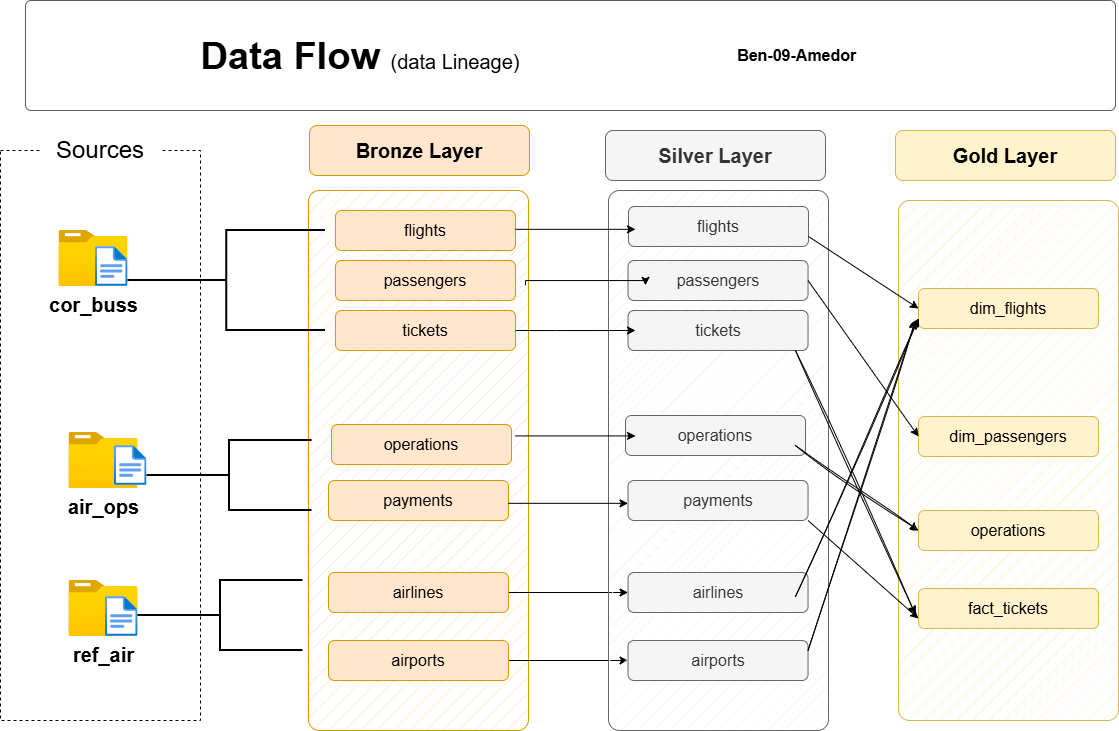

The diagram above was exported from draw.io. Its source (the exported page's mxGraphModel, read from the mxfile embedded in the PNG):
<mxGraphModel dx="1282" dy="759" grid="1" gridSize="10" guides="1" tooltips="1" connect="1" arrows="1" fold="1" page="1" pageScale="1" pageWidth="1920" pageHeight="1200" math="0" shadow="0">
  <root>
    <mxCell id="PmAsDYt7ePFWswJWPdAt-0" />
    <mxCell id="PmAsDYt7ePFWswJWPdAt-1" parent="PmAsDYt7ePFWswJWPdAt-0" />
    <mxCell id="n8bJTZ1ovyGtcUzWuUE2-2" value="" style="rounded=0;whiteSpace=wrap;html=1;fillColor=none;dashed=1;" parent="PmAsDYt7ePFWswJWPdAt-1" vertex="1">
      <mxGeometry x="365" y="260" width="200" height="570" as="geometry" />
    </mxCell>
    <mxCell id="n8bJTZ1ovyGtcUzWuUE2-3" value="&lt;font style=&quot;font-size: 24px;&quot;&gt;Sources&lt;/font&gt;" style="rounded=1;whiteSpace=wrap;html=1;strokeColor=none;" parent="PmAsDYt7ePFWswJWPdAt-1" vertex="1">
      <mxGeometry x="405" y="240" width="120" height="40" as="geometry" />
    </mxCell>
    <mxCell id="4ZKNdrfmacIxx5nxEuMF-0" value="&lt;font style=&quot;font-size: 20px;&quot;&gt;&lt;b&gt;cor_buss&lt;/b&gt;&lt;/font&gt;" style="image;aspect=fixed;html=1;points=[];align=center;fontSize=12;image=img/lib/azure2/general/Folder_Blank.svg;" parent="PmAsDYt7ePFWswJWPdAt-1" vertex="1">
      <mxGeometry x="423.46" y="340" width="69" height="56.00000000000001" as="geometry" />
    </mxCell>
    <mxCell id="4ZKNdrfmacIxx5nxEuMF-4" value="&lt;font style=&quot;font-size: 20px;&quot;&gt;&lt;b&gt;ref_air&lt;/b&gt;&lt;/font&gt;" style="image;aspect=fixed;html=1;points=[];align=center;fontSize=12;image=img/lib/azure2/general/Folder_Blank.svg;" parent="PmAsDYt7ePFWswJWPdAt-1" vertex="1">
      <mxGeometry x="433.46" y="690" width="69" height="56.00000000000001" as="geometry" />
    </mxCell>
    <mxCell id="4ZKNdrfmacIxx5nxEuMF-5" value="" style="rounded=1;whiteSpace=wrap;html=1;fillColor=#ffe6cc;strokeColor=#d79b00;fillStyle=hatch;arcSize=5;" parent="PmAsDYt7ePFWswJWPdAt-1" vertex="1">
      <mxGeometry x="673" y="300" width="220" height="540" as="geometry" />
    </mxCell>
    <mxCell id="4ZKNdrfmacIxx5nxEuMF-6" value="Bronze Layer" style="rounded=1;whiteSpace=wrap;html=1;fillColor=#ffe6cc;strokeColor=#d79b00;fontSize=20;fontStyle=1" parent="PmAsDYt7ePFWswJWPdAt-1" vertex="1">
      <mxGeometry x="674" y="235" width="220" height="50" as="geometry" />
    </mxCell>
    <mxCell id="5szykNnx05lKGsdo6Biz-0" value="flights" style="rounded=1;whiteSpace=wrap;html=1;fillColor=#ffe6cc;strokeColor=#d79b00;fontSize=16;fontStyle=0" parent="PmAsDYt7ePFWswJWPdAt-1" vertex="1">
      <mxGeometry x="700" y="320" width="180" height="40" as="geometry" />
    </mxCell>
    <mxCell id="hnOc7kBfibrwKYlpnwC0-0" value="passengers" style="rounded=1;whiteSpace=wrap;html=1;fillColor=#ffe6cc;strokeColor=#d79b00;fontSize=16;fontStyle=0" parent="PmAsDYt7ePFWswJWPdAt-1" vertex="1">
      <mxGeometry x="700" y="370" width="180" height="40" as="geometry" />
    </mxCell>
    <mxCell id="hnOc7kBfibrwKYlpnwC0-1" value="tickets" style="rounded=1;whiteSpace=wrap;html=1;fillColor=#ffe6cc;strokeColor=#d79b00;fontSize=16;fontStyle=0" parent="PmAsDYt7ePFWswJWPdAt-1" vertex="1">
      <mxGeometry x="700" y="420" width="180" height="40" as="geometry" />
    </mxCell>
    <mxCell id="-fXMBUoAsH7tqhl6yJGk-17" style="edgeStyle=orthogonalEdgeStyle;rounded=0;orthogonalLoop=1;jettySize=auto;html=1;entryX=0;entryY=0.5;entryDx=0;entryDy=0;" parent="PmAsDYt7ePFWswJWPdAt-1" source="D8R9sGTT4eO_Y8YIvJOX-7" target="-fXMBUoAsH7tqhl6yJGk-11" edge="1">
      <mxGeometry relative="1" as="geometry" />
    </mxCell>
    <mxCell id="D8R9sGTT4eO_Y8YIvJOX-7" value="airlines" style="rounded=1;whiteSpace=wrap;html=1;fillColor=#ffe6cc;strokeColor=#d79b00;fontSize=16;fontStyle=0" parent="PmAsDYt7ePFWswJWPdAt-1" vertex="1">
      <mxGeometry x="693" y="682" width="180" height="40" as="geometry" />
    </mxCell>
    <mxCell id="-fXMBUoAsH7tqhl6yJGk-18" style="edgeStyle=orthogonalEdgeStyle;rounded=0;orthogonalLoop=1;jettySize=auto;html=1;entryX=0;entryY=0.5;entryDx=0;entryDy=0;" parent="PmAsDYt7ePFWswJWPdAt-1" source="D8R9sGTT4eO_Y8YIvJOX-8" target="-fXMBUoAsH7tqhl6yJGk-12" edge="1">
      <mxGeometry relative="1" as="geometry" />
    </mxCell>
    <mxCell id="D8R9sGTT4eO_Y8YIvJOX-8" value="airports" style="rounded=1;whiteSpace=wrap;html=1;fillColor=#ffe6cc;strokeColor=#d79b00;fontSize=16;fontStyle=0" parent="PmAsDYt7ePFWswJWPdAt-1" vertex="1">
      <mxGeometry x="693" y="750" width="180" height="40" as="geometry" />
    </mxCell>
    <mxCell id="-fXMBUoAsH7tqhl6yJGk-5" value="" style="rounded=1;whiteSpace=wrap;html=1;fillColor=#f5f5f5;strokeColor=#666666;fillStyle=hatch;arcSize=5;fontColor=#333333;" parent="PmAsDYt7ePFWswJWPdAt-1" vertex="1">
      <mxGeometry x="973" y="300" width="220" height="540" as="geometry" />
    </mxCell>
    <mxCell id="-fXMBUoAsH7tqhl6yJGk-6" value="Silver Layer" style="rounded=1;whiteSpace=wrap;html=1;fillColor=#f5f5f5;strokeColor=#666666;fontSize=20;fontStyle=1;fontColor=#333333;" parent="PmAsDYt7ePFWswJWPdAt-1" vertex="1">
      <mxGeometry x="970" y="240" width="220" height="50" as="geometry" />
    </mxCell>
    <mxCell id="-fXMBUoAsH7tqhl6yJGk-7" value="flights" style="rounded=1;whiteSpace=wrap;html=1;fillColor=#f5f5f5;strokeColor=#666666;fontSize=16;fontStyle=0;fontColor=#333333;" parent="PmAsDYt7ePFWswJWPdAt-1" vertex="1">
      <mxGeometry x="993" y="316" width="180" height="40" as="geometry" />
    </mxCell>
    <mxCell id="-fXMBUoAsH7tqhl6yJGk-8" value="passengers" style="rounded=1;whiteSpace=wrap;html=1;fillColor=#f5f5f5;strokeColor=#666666;fontSize=16;fontStyle=0;fontColor=#333333;" parent="PmAsDYt7ePFWswJWPdAt-1" vertex="1">
      <mxGeometry x="992.5400000000001" y="370" width="180" height="40" as="geometry" />
    </mxCell>
    <mxCell id="-fXMBUoAsH7tqhl6yJGk-9" value="tickets" style="rounded=1;whiteSpace=wrap;html=1;fillColor=#f5f5f5;strokeColor=#666666;fontSize=16;fontStyle=0;fontColor=#333333;" parent="PmAsDYt7ePFWswJWPdAt-1" vertex="1">
      <mxGeometry x="992.54" y="420" width="180" height="40" as="geometry" />
    </mxCell>
    <mxCell id="-fXMBUoAsH7tqhl6yJGk-11" value="airlines" style="rounded=1;whiteSpace=wrap;html=1;fillColor=#f5f5f5;strokeColor=#666666;fontSize=16;fontStyle=0;fontColor=#333333;" parent="PmAsDYt7ePFWswJWPdAt-1" vertex="1">
      <mxGeometry x="992.54" y="682" width="180" height="40" as="geometry" />
    </mxCell>
    <mxCell id="-fXMBUoAsH7tqhl6yJGk-12" value="airports" style="rounded=1;whiteSpace=wrap;html=1;fillColor=#f5f5f5;strokeColor=#666666;fontSize=16;fontStyle=0;fontColor=#333333;" parent="PmAsDYt7ePFWswJWPdAt-1" vertex="1">
      <mxGeometry x="992.54" y="750" width="180" height="40" as="geometry" />
    </mxCell>
    <mxCell id="-fXMBUoAsH7tqhl6yJGk-19" value="" style="rounded=1;whiteSpace=wrap;html=1;fillColor=#fff2cc;strokeColor=#d6b656;fillStyle=hatch;arcSize=5;" parent="PmAsDYt7ePFWswJWPdAt-1" vertex="1">
      <mxGeometry x="1263" y="310" width="220" height="520" as="geometry" />
    </mxCell>
    <mxCell id="-fXMBUoAsH7tqhl6yJGk-20" value="Gold Layer" style="rounded=1;whiteSpace=wrap;html=1;fillColor=#fff2cc;strokeColor=#d6b656;fontSize=20;fontStyle=1;" parent="PmAsDYt7ePFWswJWPdAt-1" vertex="1">
      <mxGeometry x="1260" y="240" width="220" height="50" as="geometry" />
    </mxCell>
    <mxCell id="-fXMBUoAsH7tqhl6yJGk-21" value="dim_flights" style="rounded=1;whiteSpace=wrap;html=1;fillColor=#fff2cc;strokeColor=#d6b656;fontSize=16;fontStyle=0;" parent="PmAsDYt7ePFWswJWPdAt-1" vertex="1">
      <mxGeometry x="1283" y="398" width="180" height="40" as="geometry" />
    </mxCell>
    <mxCell id="-fXMBUoAsH7tqhl6yJGk-22" value="dim_passengers" style="rounded=1;whiteSpace=wrap;html=1;fillColor=#fff2cc;strokeColor=#d6b656;fontSize=16;fontStyle=0;" parent="PmAsDYt7ePFWswJWPdAt-1" vertex="1">
      <mxGeometry x="1283" y="526" width="180" height="40" as="geometry" />
    </mxCell>
    <mxCell id="-fXMBUoAsH7tqhl6yJGk-23" value="operations" style="rounded=1;whiteSpace=wrap;html=1;fillColor=#fff2cc;strokeColor=#d6b656;fontSize=16;fontStyle=0;" parent="PmAsDYt7ePFWswJWPdAt-1" vertex="1">
      <mxGeometry x="1283" y="620" width="180" height="40" as="geometry" />
    </mxCell>
    <mxCell id="rLLwbepbl8jkTRF7aM6J-0" value="" style="endArrow=classic;html=1;rounded=0;exitX=1;exitY=0.75;exitDx=0;exitDy=0;entryX=0;entryY=0.5;entryDx=0;entryDy=0;" parent="PmAsDYt7ePFWswJWPdAt-1" source="-fXMBUoAsH7tqhl6yJGk-7" target="-fXMBUoAsH7tqhl6yJGk-21" edge="1">
      <mxGeometry width="50" height="50" relative="1" as="geometry">
        <mxPoint x="1203" y="510" as="sourcePoint" />
        <mxPoint x="1253" y="460" as="targetPoint" />
      </mxGeometry>
    </mxCell>
    <mxCell id="rLLwbepbl8jkTRF7aM6J-2" value="" style="endArrow=classic;html=1;rounded=0;exitX=1;exitY=0.5;exitDx=0;exitDy=0;entryX=0;entryY=0.5;entryDx=0;entryDy=0;jumpStyle=gap;" parent="PmAsDYt7ePFWswJWPdAt-1" source="-fXMBUoAsH7tqhl6yJGk-8" target="-fXMBUoAsH7tqhl6yJGk-22" edge="1">
      <mxGeometry width="50" height="50" relative="1" as="geometry">
        <mxPoint x="1184" y="426" as="sourcePoint" />
        <mxPoint x="1303" y="430" as="targetPoint" />
      </mxGeometry>
    </mxCell>
    <mxCell id="rLLwbepbl8jkTRF7aM6J-3" value="" style="endArrow=classic;html=1;rounded=0;exitX=1;exitY=1;exitDx=0;exitDy=0;jumpStyle=gap;entryX=0;entryY=0.75;entryDx=0;entryDy=0;" parent="PmAsDYt7ePFWswJWPdAt-1" source="K-B1URBe169mdqQ1-Gpa-9" target="K-B1URBe169mdqQ1-Gpa-17" edge="1">
      <mxGeometry width="50" height="50" relative="1" as="geometry">
        <mxPoint x="1179.9499999999998" y="639.9999999999998" as="sourcePoint" />
        <mxPoint x="1293" y="556" as="targetPoint" />
      </mxGeometry>
    </mxCell>
    <mxCell id="hYor6iIa-aKugMJ0ksJW-2" value="" style="image;aspect=fixed;html=1;points=[];align=center;fontSize=12;image=img/lib/azure2/general/File.svg;" parent="PmAsDYt7ePFWswJWPdAt-1" vertex="1">
      <mxGeometry x="460" y="356" width="32.46" height="40" as="geometry" />
    </mxCell>
    <mxCell id="hYor6iIa-aKugMJ0ksJW-4" value="" style="image;aspect=fixed;html=1;points=[];align=center;fontSize=12;image=img/lib/azure2/general/File.svg;" parent="PmAsDYt7ePFWswJWPdAt-1" vertex="1">
      <mxGeometry x="470" y="706" width="32.46" height="40" as="geometry" />
    </mxCell>
    <mxCell id="chLgLkIjhnXz8mJWDFhk-0" value="&amp;nbsp; &amp;nbsp;&amp;nbsp;&lt;span style=&quot;white-space: pre;&quot;&gt;&#09;&lt;/span&gt;&lt;span style=&quot;white-space: pre;&quot;&gt;&#09;&lt;/span&gt;&lt;span style=&quot;white-space: pre;&quot;&gt;&#09;&lt;/span&gt;&lt;span style=&quot;white-space: pre;&quot;&gt;&#09;&lt;/span&gt;&lt;span style=&quot;white-space: pre;&quot;&gt;&#09;&lt;/span&gt;&lt;span style=&quot;white-space: pre;&quot;&gt;&#09;&lt;/span&gt;&lt;span style=&quot;white-space: pre;&quot;&gt;&#09;&lt;/span&gt;&lt;span style=&quot;white-space: pre;&quot;&gt;&#09;&lt;/span&gt;&lt;span style=&quot;white-space: pre;&quot;&gt;&#09;&lt;/span&gt;&lt;span style=&quot;white-space: pre;&quot;&gt;&#09;&lt;/span&gt;&lt;span style=&quot;white-space: pre;&quot;&gt;&#09;&lt;/span&gt;&lt;span style=&quot;white-space: pre;&quot;&gt;&#09;&lt;/span&gt;&lt;span style=&quot;white-space: pre;&quot;&gt;&#09;&lt;/span&gt;&lt;span style=&quot;white-space: pre;&quot;&gt;&#09;&lt;/span&gt;&lt;span style=&quot;white-space: pre;&quot;&gt;&#09;&lt;/span&gt;&lt;span style=&quot;white-space: pre;&quot;&gt;&#09;&lt;/span&gt;&lt;span style=&quot;white-space: pre;&quot;&gt;&#09;&lt;/span&gt;&lt;span style=&quot;font-size: 16px; font-weight: 700; text-align: left;&quot;&gt;Ben-09-Amedor&lt;/span&gt;" style="rounded=1;whiteSpace=wrap;html=1;fillColor=#FFFFFF;strokeColor=#5C5C5C;strokeWidth=1;arcSize=5;" parent="PmAsDYt7ePFWswJWPdAt-1" vertex="1">
      <mxGeometry x="390" y="110" width="1090" height="110" as="geometry" />
    </mxCell>
    <mxCell id="chLgLkIjhnXz8mJWDFhk-1" value="&lt;b style=&quot;border-color: var(--border-color); font-size: 38px; text-align: left;&quot;&gt;Data Flow&amp;nbsp;&lt;/b&gt;&lt;font style=&quot;border-color: var(--border-color); text-align: left; font-size: 20px;&quot;&gt;(data Lineage)&lt;/font&gt;" style="text;html=1;strokeColor=none;fillColor=none;align=center;verticalAlign=middle;whiteSpace=wrap;rounded=0;" parent="PmAsDYt7ePFWswJWPdAt-1" vertex="1">
      <mxGeometry x="440.00000000000006" y="140.97" width="570" height="50" as="geometry" />
    </mxCell>
    <mxCell id="K-B1URBe169mdqQ1-Gpa-0" value="&lt;font style=&quot;font-size: 20px;&quot;&gt;&lt;b&gt;air_ops&lt;/b&gt;&lt;/font&gt;" style="image;aspect=fixed;html=1;points=[];align=center;fontSize=12;image=img/lib/azure2/general/Folder_Blank.svg;" vertex="1" parent="PmAsDYt7ePFWswJWPdAt-1">
      <mxGeometry x="433.46" y="542" width="69" height="56.00000000000001" as="geometry" />
    </mxCell>
    <mxCell id="K-B1URBe169mdqQ1-Gpa-1" value="" style="image;aspect=fixed;html=1;points=[];align=center;fontSize=12;image=img/lib/azure2/general/File.svg;" vertex="1" parent="PmAsDYt7ePFWswJWPdAt-1">
      <mxGeometry x="479" y="555" width="32.46" height="40" as="geometry" />
    </mxCell>
    <mxCell id="K-B1URBe169mdqQ1-Gpa-3" value="operations" style="rounded=1;whiteSpace=wrap;html=1;fillColor=#ffe6cc;strokeColor=#d79b00;fontSize=16;fontStyle=0" vertex="1" parent="PmAsDYt7ePFWswJWPdAt-1">
      <mxGeometry x="696" y="534" width="180" height="40" as="geometry" />
    </mxCell>
    <mxCell id="K-B1URBe169mdqQ1-Gpa-4" value="payments" style="rounded=1;whiteSpace=wrap;html=1;fillColor=#ffe6cc;strokeColor=#d79b00;fontSize=16;fontStyle=0" vertex="1" parent="PmAsDYt7ePFWswJWPdAt-1">
      <mxGeometry x="693" y="590" width="180" height="40" as="geometry" />
    </mxCell>
    <mxCell id="K-B1URBe169mdqQ1-Gpa-5" value="" style="strokeWidth=2;html=1;shape=mxgraph.flowchart.annotation_2;align=left;labelPosition=right;pointerEvents=1;hachureGap=4;fontFamily=Architects Daughter;fontSource=https%3A%2F%2Ffonts.googleapis.com%2Fcss%3Ffamily%3DArchitects%2BDaughter;" vertex="1" parent="PmAsDYt7ePFWswJWPdAt-1">
      <mxGeometry x="511.46" y="550" width="165" height="70" as="geometry" />
    </mxCell>
    <mxCell id="K-B1URBe169mdqQ1-Gpa-7" value="" style="strokeWidth=2;html=1;shape=mxgraph.flowchart.annotation_2;align=left;labelPosition=right;pointerEvents=1;hachureGap=4;fontFamily=Architects Daughter;fontSource=https%3A%2F%2Ffonts.googleapis.com%2Fcss%3Ffamily%3DArchitects%2BDaughter;" vertex="1" parent="PmAsDYt7ePFWswJWPdAt-1">
      <mxGeometry x="502.46" y="690" width="165" height="70" as="geometry" />
    </mxCell>
    <mxCell id="K-B1URBe169mdqQ1-Gpa-8" value="" style="strokeWidth=2;html=1;shape=mxgraph.flowchart.annotation_2;align=left;labelPosition=right;pointerEvents=1;hachureGap=4;fontFamily=Architects Daughter;fontSource=https%3A%2F%2Ffonts.googleapis.com%2Fcss%3Ffamily%3DArchitects%2BDaughter;" vertex="1" parent="PmAsDYt7ePFWswJWPdAt-1">
      <mxGeometry x="492.46" y="340" width="197.54" height="100" as="geometry" />
    </mxCell>
    <mxCell id="K-B1URBe169mdqQ1-Gpa-9" value="payments" style="rounded=1;whiteSpace=wrap;html=1;fillColor=#f5f5f5;strokeColor=#666666;fontSize=16;fontStyle=0;fontColor=#333333;" vertex="1" parent="PmAsDYt7ePFWswJWPdAt-1">
      <mxGeometry x="992.54" y="590" width="180" height="40" as="geometry" />
    </mxCell>
    <mxCell id="K-B1URBe169mdqQ1-Gpa-10" value="operations" style="rounded=1;whiteSpace=wrap;html=1;fillColor=#f5f5f5;strokeColor=#666666;fontSize=16;fontStyle=0;fontColor=#333333;" vertex="1" parent="PmAsDYt7ePFWswJWPdAt-1">
      <mxGeometry x="990" y="525" width="180" height="40" as="geometry" />
    </mxCell>
    <mxCell id="K-B1URBe169mdqQ1-Gpa-11" style="edgeStyle=orthogonalEdgeStyle;rounded=0;orthogonalLoop=1;jettySize=auto;html=1;entryX=0;entryY=0.5;entryDx=0;entryDy=0;" edge="1" parent="PmAsDYt7ePFWswJWPdAt-1">
      <mxGeometry relative="1" as="geometry">
        <mxPoint x="880" y="338.82" as="sourcePoint" />
        <mxPoint x="1000" y="338.82" as="targetPoint" />
      </mxGeometry>
    </mxCell>
    <mxCell id="K-B1URBe169mdqQ1-Gpa-12" style="edgeStyle=orthogonalEdgeStyle;rounded=0;orthogonalLoop=1;jettySize=auto;html=1;entryX=0;entryY=0.5;entryDx=0;entryDy=0;" edge="1" parent="PmAsDYt7ePFWswJWPdAt-1">
      <mxGeometry relative="1" as="geometry">
        <mxPoint x="890" y="394.82" as="sourcePoint" />
        <mxPoint x="1010" y="394.82" as="targetPoint" />
        <Array as="points">
          <mxPoint x="890" y="390" />
          <mxPoint x="1010" y="390" />
        </Array>
      </mxGeometry>
    </mxCell>
    <mxCell id="K-B1URBe169mdqQ1-Gpa-13" style="edgeStyle=orthogonalEdgeStyle;rounded=0;orthogonalLoop=1;jettySize=auto;html=1;entryX=0;entryY=0.5;entryDx=0;entryDy=0;" edge="1" parent="PmAsDYt7ePFWswJWPdAt-1">
      <mxGeometry relative="1" as="geometry">
        <mxPoint x="880" y="440" as="sourcePoint" />
        <mxPoint x="1000" y="440" as="targetPoint" />
        <Array as="points">
          <mxPoint x="920" y="440" />
          <mxPoint x="920" y="440" />
        </Array>
      </mxGeometry>
    </mxCell>
    <mxCell id="K-B1URBe169mdqQ1-Gpa-14" style="edgeStyle=orthogonalEdgeStyle;rounded=0;orthogonalLoop=1;jettySize=auto;html=1;entryX=0;entryY=0.5;entryDx=0;entryDy=0;" edge="1" parent="PmAsDYt7ePFWswJWPdAt-1">
      <mxGeometry relative="1" as="geometry">
        <mxPoint x="880" y="545.41" as="sourcePoint" />
        <mxPoint x="1000" y="545.41" as="targetPoint" />
      </mxGeometry>
    </mxCell>
    <mxCell id="K-B1URBe169mdqQ1-Gpa-16" style="edgeStyle=orthogonalEdgeStyle;rounded=0;orthogonalLoop=1;jettySize=auto;html=1;entryX=0;entryY=0.5;entryDx=0;entryDy=0;" edge="1" parent="PmAsDYt7ePFWswJWPdAt-1">
      <mxGeometry relative="1" as="geometry">
        <mxPoint x="872.54" y="612.82" as="sourcePoint" />
        <mxPoint x="992.54" y="612.82" as="targetPoint" />
      </mxGeometry>
    </mxCell>
    <mxCell id="K-B1URBe169mdqQ1-Gpa-17" value="fact_tickets" style="rounded=1;whiteSpace=wrap;html=1;fillColor=#fff2cc;strokeColor=#d6b656;fontSize=16;fontStyle=0;" vertex="1" parent="PmAsDYt7ePFWswJWPdAt-1">
      <mxGeometry x="1283" y="698" width="180" height="40" as="geometry" />
    </mxCell>
    <mxCell id="K-B1URBe169mdqQ1-Gpa-19" value="" style="endArrow=classic;html=1;rounded=0;sketch=1;hachureGap=4;jiggle=2;curveFitting=1;fontFamily=Architects Daughter;fontSource=https%3A%2F%2Ffonts.googleapis.com%2Fcss%3Ffamily%3DArchitects%2BDaughter;entryX=0.077;entryY=0.796;entryDx=0;entryDy=0;entryPerimeter=0;exitX=0.93;exitY=1;exitDx=0;exitDy=0;exitPerimeter=0;" edge="1" parent="PmAsDYt7ePFWswJWPdAt-1" source="-fXMBUoAsH7tqhl6yJGk-9" target="-fXMBUoAsH7tqhl6yJGk-19">
      <mxGeometry width="50" height="50" relative="1" as="geometry">
        <mxPoint x="1143" y="500" as="sourcePoint" />
        <mxPoint x="1193" y="450" as="targetPoint" />
      </mxGeometry>
    </mxCell>
    <mxCell id="K-B1URBe169mdqQ1-Gpa-20" value="" style="endArrow=classic;html=1;rounded=0;sketch=1;hachureGap=4;jiggle=2;curveFitting=1;fontFamily=Architects Daughter;fontSource=https%3A%2F%2Ffonts.googleapis.com%2Fcss%3Ffamily%3DArchitects%2BDaughter;entryX=0;entryY=0.5;entryDx=0;entryDy=0;" edge="1" parent="PmAsDYt7ePFWswJWPdAt-1" target="-fXMBUoAsH7tqhl6yJGk-23">
      <mxGeometry width="50" height="50" relative="1" as="geometry">
        <mxPoint x="1160" y="555" as="sourcePoint" />
        <mxPoint x="1210" y="505" as="targetPoint" />
      </mxGeometry>
    </mxCell>
    <mxCell id="K-B1URBe169mdqQ1-Gpa-21" value="" style="endArrow=classic;html=1;rounded=0;sketch=1;hachureGap=4;jiggle=2;curveFitting=1;fontFamily=Architects Daughter;fontSource=https%3A%2F%2Ffonts.googleapis.com%2Fcss%3Ffamily%3DArchitects%2BDaughter;entryX=0;entryY=0.75;entryDx=0;entryDy=0;" edge="1" parent="PmAsDYt7ePFWswJWPdAt-1" target="-fXMBUoAsH7tqhl6yJGk-21">
      <mxGeometry width="50" height="50" relative="1" as="geometry">
        <mxPoint x="1160" y="706" as="sourcePoint" />
        <mxPoint x="1210" y="656" as="targetPoint" />
      </mxGeometry>
    </mxCell>
    <mxCell id="K-B1URBe169mdqQ1-Gpa-22" value="" style="endArrow=classic;html=1;rounded=0;sketch=1;hachureGap=4;jiggle=2;curveFitting=1;fontFamily=Architects Daughter;fontSource=https%3A%2F%2Ffonts.googleapis.com%2Fcss%3Ffamily%3DArchitects%2BDaughter;" edge="1" parent="PmAsDYt7ePFWswJWPdAt-1">
      <mxGeometry width="50" height="50" relative="1" as="geometry">
        <mxPoint x="1172.54" y="760" as="sourcePoint" />
        <mxPoint x="1280" y="430" as="targetPoint" />
      </mxGeometry>
    </mxCell>
  </root>
</mxGraphModel>